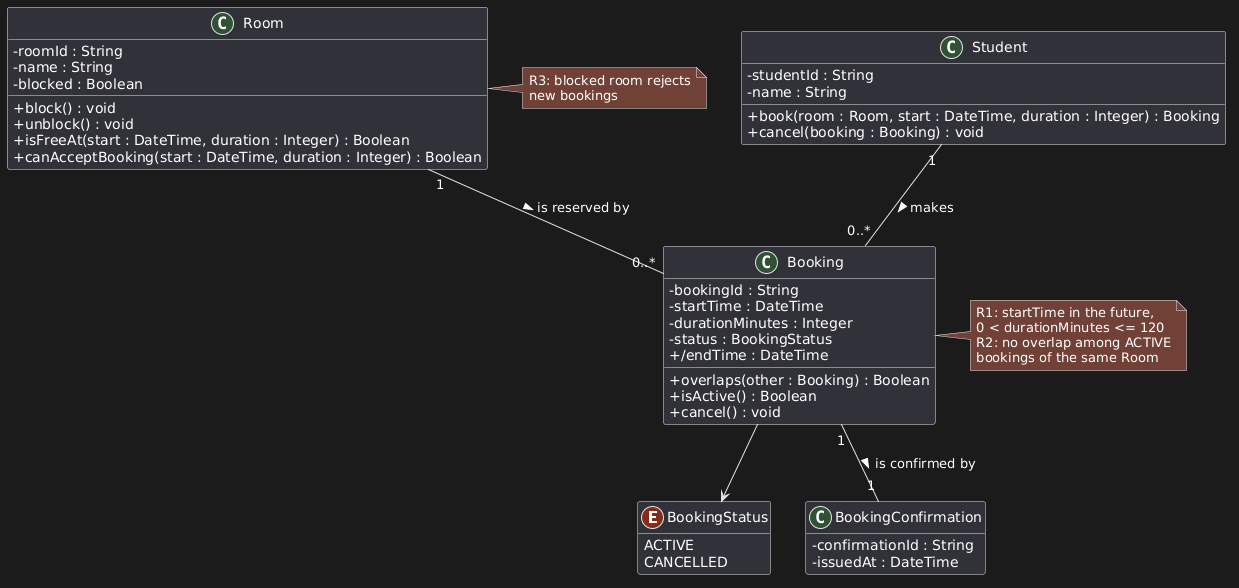

The diagram above was rendered by PlantUML. Its source (embedded in the PNG):
@startuml
hide empty members
skinparam classAttributeIconSize 0

enum BookingStatus {
  ACTIVE
  CANCELLED
}

class Student {
  - studentId : String
  - name : String
  + book(room : Room, start : DateTime, duration : Integer) : Booking
  + cancel(booking : Booking) : void
}

class Room {
  - roomId : String
  - name : String
  - blocked : Boolean
  + block() : void
  + unblock() : void
  + isFreeAt(start : DateTime, duration : Integer) : Boolean
  + canAcceptBooking(start : DateTime, duration : Integer) : Boolean
}

class Booking {
  - bookingId : String
  - startTime : DateTime
  - durationMinutes : Integer
  - status : BookingStatus
  + /endTime : DateTime
  + overlaps(other : Booking) : Boolean
  + isActive() : Boolean
  + cancel() : void
}

class BookingConfirmation {
  - confirmationId : String
  - issuedAt : DateTime
}

Student "1" -- "0..*" Booking : makes >
Room "1" -- "0..*" Booking : is reserved by >
Booking "1" -- "1" BookingConfirmation : is confirmed by >
Booking --> BookingStatus

note right of Booking
  R1: startTime in the future,
  0 < durationMinutes <= 120
  R2: no overlap among ACTIVE
  bookings of the same Room
end note

note right of Room
  R3: blocked room rejects
  new bookings
end note
@enduml